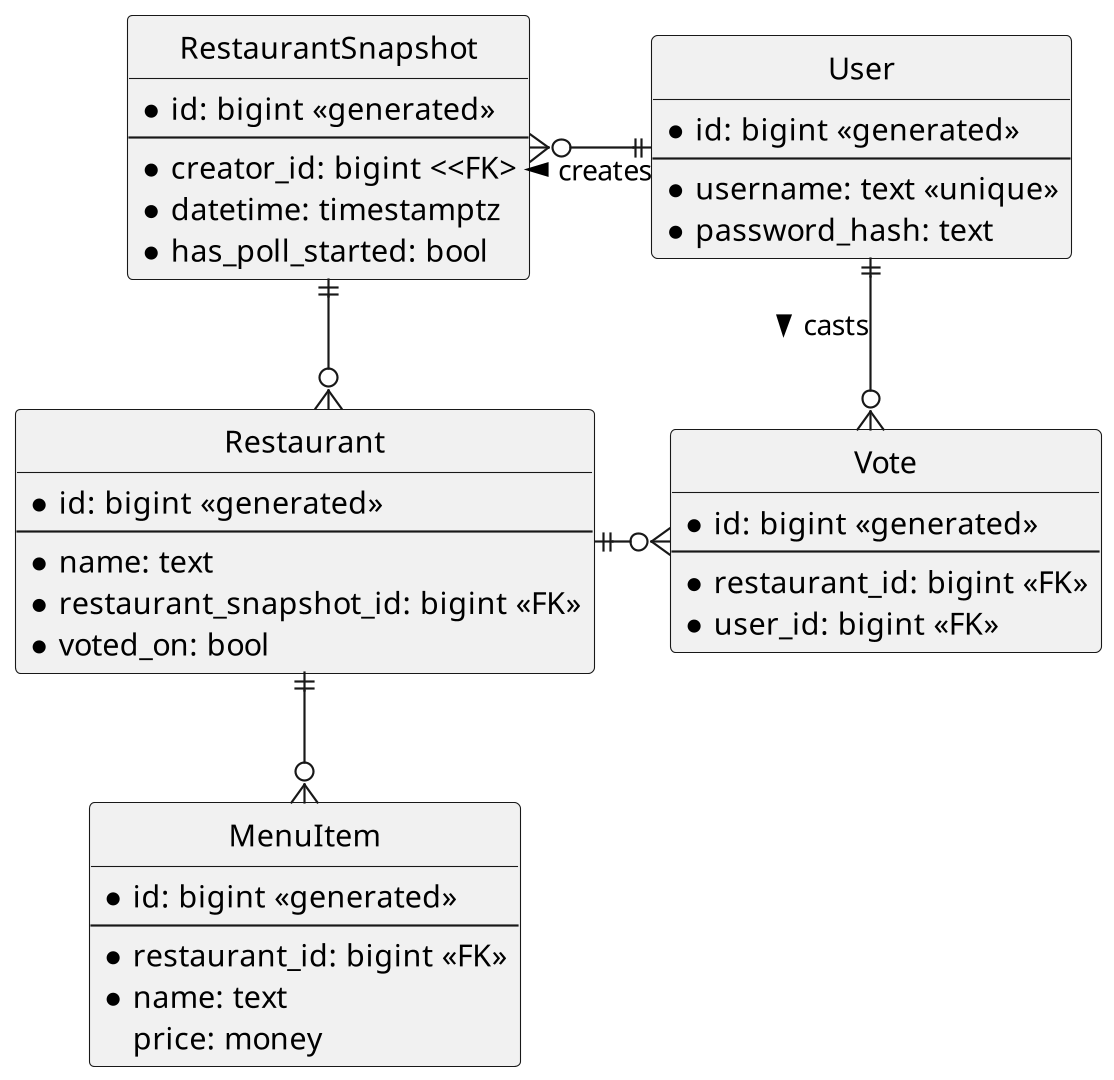

The diagram above was rendered by PlantUML. Its source (embedded in the PNG):
@startuml

hide circle
skinparam linetype ortho

scale 1920 width
scale 1080 height

entity Vote {
  *id: bigint <<generated>>
  --
  *restaurant_id: bigint <<FK>>
  *user_id: bigint <<FK>>
}

entity User {
  *id: bigint <<generated>>
  --
  *username: text <<unique>>
  *password_hash: text
}

entity RestaurantSnapshot {
  *id: bigint <<generated>>
  --
  *creator_id: bigint <<FK>
  *datetime: timestamptz
  *has_poll_started: bool
}

entity Restaurant {
  *id: bigint <<generated>>
  --
  *name: text
  *restaurant_snapshot_id: bigint <<FK>>
  *voted_on: bool
}

entity MenuItem {
  *id: bigint <<generated>>
  --
  *restaurant_id: bigint <<FK>>
  *name: text
  price: money
}

Restaurant }o-up-|| RestaurantSnapshot
'Restaurant ||-left-o{ RestaurantSnapshot
MenuItem }o-up-|| Restaurant

RestaurantSnapshot }o-right-----|| User : < creates
User ||-o{ Vote : > casts
Restaurant ||-o{ Vote

@enduml